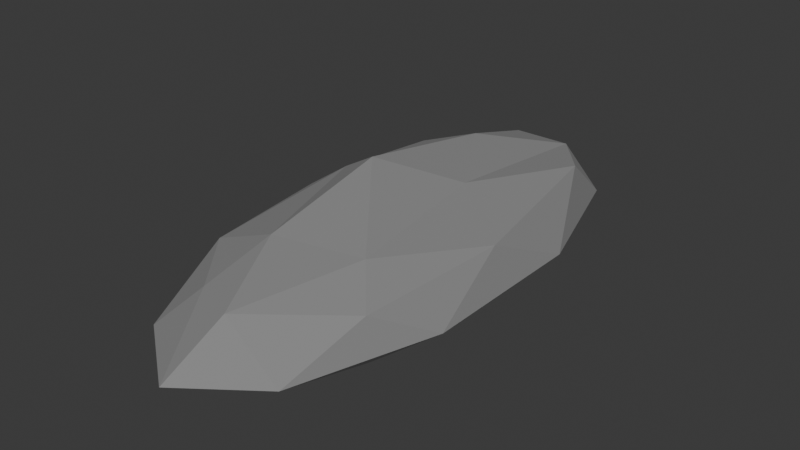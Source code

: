# Source: env_rock.blend  (saved by Blender 4.4.30; exported with 4.5.12 LTS)
import bpy
from mathutils import Matrix  # noqa: F401  (used for matrix-valued properties, if any)

bpy.ops.wm.read_factory_settings(use_empty=True)
scene = bpy.context.scene
scene.name = 'Scene'

# ---- collections
col_collection = bpy.data.collections.new('Collection'); scene.collection.children.link(col_collection)

# ---- materials (node trees are filled in below, after node groups)
mat_rock = bpy.data.materials.new('Rock')

# ---- material node trees
mat_rock.use_nodes = True; mat_rock.node_tree.nodes.clear()
_N = mat_rock.node_tree.nodes; _L = mat_rock.node_tree.links
n0 = _N.new('ShaderNodeBsdfPrincipled'); n0.name = 'Principled BSDF'; n0.location = (10, 300)
n0.inputs[0].default_value = (0.2199, 0.2199, 0.2199, 1.0)
n0.inputs[2].default_value = 1.0
n0.inputs[27].default_value = (0.2195, 0.2195, 0.2195, 1.0)
n0.inputs[28].default_value = 0.1
n1 = _N.new('ShaderNodeOutputMaterial'); n1.name = 'Material Output'; n1.location = (300, 300)
_L.new(n0.outputs[0], n1.inputs[0])
n1.is_active_output = True

# ---- world
world_world = bpy.data.worlds.new('World'); scene.world = world_world
world_world.use_nodes = True; world_world.node_tree.nodes.clear()
_N = world_world.node_tree.nodes; _L = world_world.node_tree.links
n0 = _N.new('ShaderNodeOutputWorld'); n0.name = 'World Output'; n0.location = (300, 300)
n1 = _N.new('ShaderNodeBackground'); n1.name = 'Background'; n1.location = (10, 300)
n1.inputs[0].default_value = (0.05088, 0.05088, 0.05088, 1.0)
_L.new(n1.outputs[0], n0.inputs[0])
n0.is_active_output = True
world_world.color = (0.05088, 0.05088, 0.05088)
world_world.sun_shadow_jitter_overblur = 0.0

# ---- meshes
me_icosphere = bpy.data.meshes.new('Icosphere')
me_icosphere.from_pydata([(-0.103, -0.01433, -0.5744), (0.3618, -0.2629, -0.2236), (-0.1219, -0.3664, -0.2757), (-0.4472, 0.0, -0.2236), (-0.1382, 0.4253, -0.2236), (0.3148, 0.3041, -0.3113), (0.1382, -0.4253, 0.0523), (-0.3618, -0.2629, 0.0523), (-0.3618, 0.2629, 0.0523), (0.1382, 0.4253, 0.0523), (0.4472, 0.0, 0.0523), (0.0, 0.0, 0.2423), (-0.08123, -0.25, -0.4253), (0.2272, -0.1959, -0.366), (0.07863, -0.4075, -0.3059), (0.4253, 0.0, -0.2629), (0.1499, 0.08394, -0.4011), (-0.2629, 0.0, -0.4253), (-0.3441, -0.25, -0.2629), (-0.08123, 0.25, -0.4253), (-0.3441, 0.25, -0.2629), (0.1314, 0.4045, -0.2629), (0.4755, -0.1545, 0.0), (0.4755, 0.1545, 0.0), (0.0, -0.5, 0.0), (0.2939, -0.4045, 0.0), (-0.4755, -0.1545, 0.0), (-0.2939, -0.4045, 0.0), (-0.2939, 0.4045, 0.0), (-0.4755, 0.1545, 0.0), (0.2939, 0.4045, 0.0), (0.0, 0.5, 0.0), (0.3441, -0.25, 0.09156), (-0.1314, -0.4045, 0.09156), (-0.4253, 0.0, 0.09156), (-0.1314, 0.4045, 0.09156), (0.3441, 0.25, 0.09156), (0.08123, -0.25, 0.1677), (0.2629, 0.0, 0.1677), (-0.2127, -0.1545, 0.1677), (-0.2127, 0.1545, 0.1677), (0.08123, 0.25, 0.1677)], [], [(0, 13, 12), (1, 13, 15), (0, 12, 17), (0, 17, 19), (0, 19, 16), (1, 15, 22), (2, 14, 24), (3, 18, 26), (4, 20, 28), (5, 21, 30), (1, 22, 25), (2, 24, 27), (3, 26, 29), (4, 28, 31), (5, 30, 23), (6, 32, 37), (7, 33, 39), (8, 34, 40), (9, 35, 41), (10, 36, 38), (38, 41, 11), (38, 36, 41), (36, 9, 41), (41, 40, 11), (41, 35, 40), (35, 8, 40), (40, 39, 11), (40, 34, 39), (34, 7, 39), (39, 37, 11), (39, 33, 37), (33, 6, 37), (37, 38, 11), (37, 32, 38), (32, 10, 38), (23, 36, 10), (23, 30, 36), (30, 9, 36), (31, 35, 9), (31, 28, 35), (28, 8, 35), (29, 34, 8), (29, 26, 34), (26, 7, 34), (27, 33, 7), (27, 24, 33), (24, 6, 33), (25, 32, 6), (25, 22, 32), (22, 10, 32), (30, 31, 9), (30, 21, 31), (21, 4, 31), (28, 29, 8), (28, 20, 29), (20, 3, 29), (26, 27, 7), (26, 18, 27), (18, 2, 27), (24, 25, 6), (24, 14, 25), (14, 1, 25), (22, 23, 10), (22, 15, 23), (15, 5, 23), (16, 21, 5), (16, 19, 21), (19, 4, 21), (19, 20, 4), (19, 17, 20), (17, 3, 20), (17, 18, 3), (17, 12, 18), (12, 2, 18), (15, 16, 5), (15, 13, 16), (13, 0, 16), (12, 14, 2), (12, 13, 14), (13, 1, 14)])
_uv = me_icosphere.uv_layers.new(name='UVMap')
_uv.uv.foreach_set('vector', [0.1818, 0.0, 0.2273, 0.07873, 0.1364, 0.07873, 0.2727, 0.1575, 0.3182, 0.07873, 0.3636, 0.1575, 0.9091, 0.0, 0.9545, 0.07873, 0.8636, 0.07873, 0.7273, 0.0, 0.7727, 0.07873, 0.6818, 0.07873, 0.5455, 0.0, 0.5909, 0.07873, 0.5, 0.07873, 0.2727, 0.1575, 0.3636, 0.1575, 0.3182, 0.2362, 0.09091, 0.1575, 0.1818, 0.1575, 0.1364, 0.2362, 0.8182, 0.1575, 0.9091, 0.1575, 0.8636, 0.2362, 0.6364, 0.1575, 0.7273, 0.1575, 0.6818, 0.2362, 0.4545, 0.1575, 0.5455, 0.1575, 0.5, 0.2362, 0.2727, 0.1575, 0.3182, 0.2362, 0.2273, 0.2362, 0.09091, 0.1575, 0.1364, 0.2362, 0.04546, 0.2362, 0.8182, 0.1575, 0.8636, 0.2362, 0.7727, 0.2362, 0.6364, 0.1575, 0.6818, 0.2362, 0.5909, 0.2362, 0.4545, 0.1575, 0.5, 0.2362, 0.4091, 0.2362, 0.1818, 0.3149, 0.2727, 0.3149, 0.2273, 0.3937, 0.0, 0.3149, 0.09091, 0.3149, 0.04546, 0.3937, 0.7273, 0.3149, 0.8182, 0.3149, 0.7727, 0.3937, 0.5455, 0.3149, 0.6364, 0.3149, 0.5909, 0.3937, 0.3636, 0.3149, 0.4545, 0.3149, 0.4091, 0.3937, 0.4091, 0.3937, 0.5, 0.3937, 0.4545, 0.4724, 0.4091, 0.3937, 0.4545, 0.3149, 0.5, 0.3937, 0.4545, 0.3149, 0.5455, 0.3149, 0.5, 0.3937, 0.5909, 0.3937, 0.6818, 0.3937, 0.6364, 0.4724, 0.5909, 0.3937, 0.6364, 0.3149, 0.6818, 0.3937, 0.6364, 0.3149, 0.7273, 0.3149, 0.6818, 0.3937, 0.7727, 0.3937, 0.8636, 0.3937, 0.8182, 0.4724, 0.7727, 0.3937, 0.8182, 0.3149, 0.8636, 0.3937, 0.8182, 0.3149, 0.9091, 0.3149, 0.8636, 0.3937, 0.04546, 0.3937, 0.1364, 0.3937, 0.09091, 0.4724, 0.04546, 0.3937, 0.09091, 0.3149, 0.1364, 0.3937, 0.09091, 0.3149, 0.1818, 0.3149, 0.1364, 0.3937, 0.2273, 0.3937, 0.3182, 0.3937, 0.2727, 0.4724, 0.2273, 0.3937, 0.2727, 0.3149, 0.3182, 0.3937, 0.2727, 0.3149, 0.3636, 0.3149, 0.3182, 0.3937, 0.4091, 0.2362, 0.4545, 0.3149, 0.3636, 0.3149, 0.4091, 0.2362, 0.5, 0.2362, 0.4545, 0.3149, 0.5, 0.2362, 0.5455, 0.3149, 0.4545, 0.3149, 0.5909, 0.2362, 0.6364, 0.3149, 0.5455, 0.3149, 0.5909, 0.2362, 0.6818, 0.2362, 0.6364, 0.3149, 0.6818, 0.2362, 0.7273, 0.3149, 0.6364, 0.3149, 0.7727, 0.2362, 0.8182, 0.3149, 0.7273, 0.3149, 0.7727, 0.2362, 0.8636, 0.2362, 0.8182, 0.3149, 0.8636, 0.2362, 0.9091, 0.3149, 0.8182, 0.3149, 0.04546, 0.2362, 0.09091, 0.3149, 0.0, 0.3149, 0.04546, 0.2362, 0.1364, 0.2362, 0.09091, 0.3149, 0.1364, 0.2362, 0.1818, 0.3149, 0.09091, 0.3149, 0.2273, 0.2362, 0.2727, 0.3149, 0.1818, 0.3149, 0.2273, 0.2362, 0.3182, 0.2362, 0.2727, 0.3149, 0.3182, 0.2362, 0.3636, 0.3149, 0.2727, 0.3149, 0.5, 0.2362, 0.5909, 0.2362, 0.5455, 0.3149, 0.5, 0.2362, 0.5455, 0.1575, 0.5909, 0.2362, 0.5455, 0.1575, 0.6364, 0.1575, 0.5909, 0.2362, 0.6818, 0.2362, 0.7727, 0.2362, 0.7273, 0.3149, 0.6818, 0.2362, 0.7273, 0.1575, 0.7727, 0.2362, 0.7273, 0.1575, 0.8182, 0.1575, 0.7727, 0.2362, 0.8636, 0.2362, 0.9545, 0.2362, 0.9091, 0.3149, 0.8636, 0.2362, 0.9091, 0.1575, 0.9545, 0.2362, 0.9091, 0.1575, 1.0, 0.1575, 0.9545, 0.2362, 0.1364, 0.2362, 0.2273, 0.2362, 0.1818, 0.3149, 0.1364, 0.2362, 0.1818, 0.1575, 0.2273, 0.2362, 0.1818, 0.1575, 0.2727, 0.1575, 0.2273, 0.2362, 0.3182, 0.2362, 0.4091, 0.2362, 0.3636, 0.3149, 0.3182, 0.2362, 0.3636, 0.1575, 0.4091, 0.2362, 0.3636, 0.1575, 0.4545, 0.1575, 0.4091, 0.2362, 0.5, 0.07873, 0.5455, 0.1575, 0.4545, 0.1575, 0.5, 0.07873, 0.5909, 0.07873, 0.5455, 0.1575, 0.5909, 0.07873, 0.6364, 0.1575, 0.5455, 0.1575, 0.6818, 0.07873, 0.7273, 0.1575, 0.6364, 0.1575, 0.6818, 0.07873, 0.7727, 0.07873, 0.7273, 0.1575, 0.7727, 0.07873, 0.8182, 0.1575, 0.7273, 0.1575, 0.8636, 0.07873, 0.9091, 0.1575, 0.8182, 0.1575, 0.8636, 0.07873, 0.9545, 0.07873, 0.9091, 0.1575, 0.9545, 0.07873, 1.0, 0.1575, 0.9091, 0.1575, 0.3636, 0.1575, 0.4091, 0.07873, 0.4545, 0.1575, 0.3636, 0.1575, 0.3182, 0.07873, 0.4091, 0.07873, 0.3182, 0.07873, 0.3636, 0.0, 0.4091, 0.07873, 0.1364, 0.07873, 0.1818, 0.1575, 0.09091, 0.1575, 0.1364, 0.07873, 0.2273, 0.07873, 0.1818, 0.1575, 0.2273, 0.07873, 0.2727, 0.1575, 0.1818, 0.1575])
me_icosphere.materials.append(mat_rock)
me_icosphere.update()

# ---- objects
ob_icosphere = bpy.data.objects.new('Icosphere', me_icosphere)

# ---- transforms, parenting, visibility, modifiers, constraints
ob_icosphere.location = (0.0, 0.0, 0.0)
ob_icosphere.scale = (0.3258, 0.7424, -0.2049)

# ---- collection membership
col_collection.objects.link(ob_icosphere)

# ---- scene / render settings (as saved in the file)
scene.frame_start = 1; scene.frame_end = 250; scene.frame_set(1)
scene.render.engine = 'BLENDER_EEVEE_NEXT'
bpy.context.view_layer.update()

# ---- added for rendering (the .blend has no active camera and no usable light): camera, sun
cam_auto = bpy.data.cameras.new('AutoCamera')
cam_auto.lens = 50.0
cam_auto.sensor_width = 36.0
cam_auto.clip_end = 1000.0
ob_auto_camera = bpy.data.objects.new('AutoCamera', cam_auto)
scene.collection.objects.link(ob_auto_camera)
ob_auto_camera.location = (0.760273, -0.912328, 0.642235)
ob_auto_camera.rotation_euler = (1.09748, -7.21219e-08, 0.694738)
scene.camera = ob_auto_camera
light_auto_sun = bpy.data.lights.new('AutoSun', 'SUN')
light_auto_sun.energy = 3.0
light_auto_sun.angle = 0.0523599
ob_auto_sun = bpy.data.objects.new('AutoSun', light_auto_sun)
scene.collection.objects.link(ob_auto_sun)
ob_auto_sun.rotation_euler = (0.872665, 0.174533, 0.523599)
bpy.context.view_layer.update()
